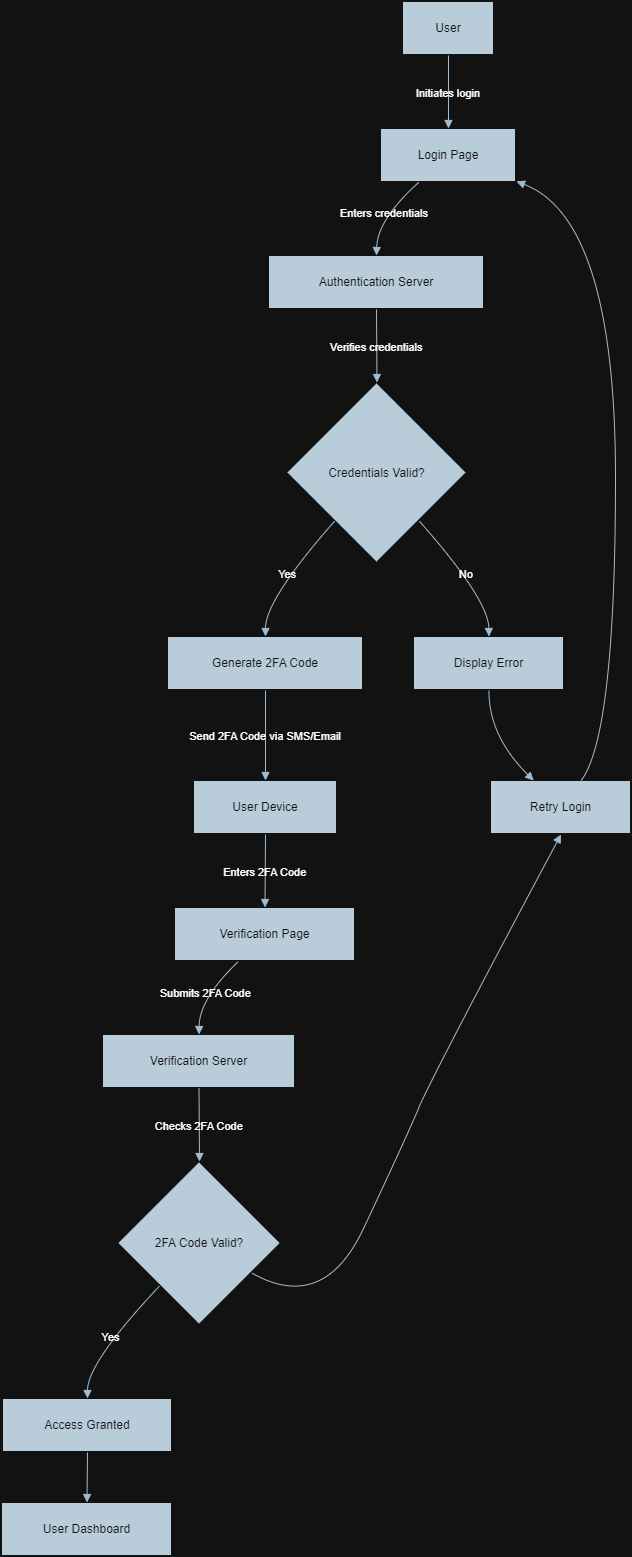

The diagram above was exported from draw.io. Its source (the exported page's mxGraphModel, read from the mxfile embedded in the PNG):
<mxGraphModel dx="1427" dy="783" grid="1" gridSize="10" guides="1" tooltips="1" connect="1" arrows="1" fold="1" page="1" pageScale="1" pageWidth="827" pageHeight="1169" math="0" shadow="0">
  <root>
    <mxCell id="0" />
    <mxCell id="1" parent="0" />
    <mxCell id="2" value="User" style="whiteSpace=wrap;strokeWidth=2;labelBackgroundColor=none;fillColor=#182E3E;strokeColor=#FFFFFF;fontColor=#FFFFFF;" parent="1" vertex="1">
      <mxGeometry x="409" y="8" width="92" height="54" as="geometry" />
    </mxCell>
    <mxCell id="3" value="Login Page" style="whiteSpace=wrap;strokeWidth=2;labelBackgroundColor=none;fillColor=#182E3E;strokeColor=#FFFFFF;fontColor=#FFFFFF;" parent="1" vertex="1">
      <mxGeometry x="387" y="135" width="136" height="54" as="geometry" />
    </mxCell>
    <mxCell id="4" value="Authentication Server" style="whiteSpace=wrap;strokeWidth=2;labelBackgroundColor=none;fillColor=#182E3E;strokeColor=#FFFFFF;fontColor=#FFFFFF;" parent="1" vertex="1">
      <mxGeometry x="275" y="262" width="216" height="54" as="geometry" />
    </mxCell>
    <mxCell id="5" value="Credentials Valid?" style="rhombus;strokeWidth=2;whiteSpace=wrap;labelBackgroundColor=none;fillColor=#182E3E;strokeColor=#FFFFFF;fontColor=#FFFFFF;" parent="1" vertex="1">
      <mxGeometry x="293" y="389" width="181" height="181" as="geometry" />
    </mxCell>
    <mxCell id="6" value="Generate 2FA Code" style="whiteSpace=wrap;strokeWidth=2;labelBackgroundColor=none;fillColor=#182E3E;strokeColor=#FFFFFF;fontColor=#FFFFFF;" parent="1" vertex="1">
      <mxGeometry x="174" y="643" width="196" height="54" as="geometry" />
    </mxCell>
    <mxCell id="7" value="Display Error" style="whiteSpace=wrap;strokeWidth=2;labelBackgroundColor=none;fillColor=#182E3E;strokeColor=#FFFFFF;fontColor=#FFFFFF;" parent="1" vertex="1">
      <mxGeometry x="420" y="643" width="151" height="54" as="geometry" />
    </mxCell>
    <mxCell id="8" value="User Device" style="whiteSpace=wrap;strokeWidth=2;labelBackgroundColor=none;fillColor=#182E3E;strokeColor=#FFFFFF;fontColor=#FFFFFF;" parent="1" vertex="1">
      <mxGeometry x="200" y="787" width="144" height="54" as="geometry" />
    </mxCell>
    <mxCell id="9" value="Verification Page" style="whiteSpace=wrap;strokeWidth=2;labelBackgroundColor=none;fillColor=#182E3E;strokeColor=#FFFFFF;fontColor=#FFFFFF;" parent="1" vertex="1">
      <mxGeometry x="181" y="914" width="181" height="54" as="geometry" />
    </mxCell>
    <mxCell id="10" value="Verification Server" style="whiteSpace=wrap;strokeWidth=2;labelBackgroundColor=none;fillColor=#182E3E;strokeColor=#FFFFFF;fontColor=#FFFFFF;" parent="1" vertex="1">
      <mxGeometry x="109" y="1041" width="193" height="54" as="geometry" />
    </mxCell>
    <mxCell id="11" value="2FA Code Valid?" style="rhombus;strokeWidth=2;whiteSpace=wrap;labelBackgroundColor=none;fillColor=#182E3E;strokeColor=#FFFFFF;fontColor=#FFFFFF;" parent="1" vertex="1">
      <mxGeometry x="124" y="1168" width="164" height="164" as="geometry" />
    </mxCell>
    <mxCell id="12" value="Access Granted" style="whiteSpace=wrap;strokeWidth=2;labelBackgroundColor=none;fillColor=#182E3E;strokeColor=#FFFFFF;fontColor=#FFFFFF;" parent="1" vertex="1">
      <mxGeometry x="9" y="1405" width="170" height="54" as="geometry" />
    </mxCell>
    <mxCell id="13" value="User Dashboard" style="whiteSpace=wrap;strokeWidth=2;labelBackgroundColor=none;fillColor=#182E3E;strokeColor=#FFFFFF;fontColor=#FFFFFF;" parent="1" vertex="1">
      <mxGeometry x="8" y="1509" width="171" height="54" as="geometry" />
    </mxCell>
    <mxCell id="16" value="Retry Login" style="whiteSpace=wrap;strokeWidth=2;labelBackgroundColor=none;fillColor=#182E3E;strokeColor=#FFFFFF;fontColor=#FFFFFF;" parent="1" vertex="1">
      <mxGeometry x="497" y="787" width="141" height="54" as="geometry" />
    </mxCell>
    <mxCell id="17" value="Initiates login" style="curved=1;startArrow=none;endArrow=block;exitX=0.5;exitY=1;entryX=0.5;entryY=0;labelBackgroundColor=none;strokeColor=#23445D;fontColor=default;" parent="1" source="2" target="3" edge="1">
      <mxGeometry relative="1" as="geometry">
        <Array as="points" />
      </mxGeometry>
    </mxCell>
    <mxCell id="18" value="Enters credentials" style="curved=1;startArrow=none;endArrow=block;exitX=0.28;exitY=1;entryX=0.5;entryY=0;labelBackgroundColor=none;strokeColor=#23445D;fontColor=default;" parent="1" source="3" target="4" edge="1">
      <mxGeometry relative="1" as="geometry">
        <Array as="points">
          <mxPoint x="384" y="226" />
        </Array>
      </mxGeometry>
    </mxCell>
    <mxCell id="19" value="Verifies credentials" style="curved=1;startArrow=none;endArrow=block;exitX=0.5;exitY=1;entryX=0.5;entryY=0;labelBackgroundColor=none;strokeColor=#23445D;fontColor=default;" parent="1" source="4" target="5" edge="1">
      <mxGeometry relative="1" as="geometry">
        <Array as="points" />
      </mxGeometry>
    </mxCell>
    <mxCell id="20" value="Yes" style="curved=1;startArrow=none;endArrow=block;exitX=0.06;exitY=1;entryX=0.5;entryY=0;labelBackgroundColor=none;strokeColor=#23445D;fontColor=default;" parent="1" source="5" target="6" edge="1">
      <mxGeometry relative="1" as="geometry">
        <Array as="points">
          <mxPoint x="272" y="606" />
        </Array>
      </mxGeometry>
    </mxCell>
    <mxCell id="21" value="No" style="curved=1;startArrow=none;endArrow=block;exitX=0.94;exitY=1;entryX=0.5;entryY=0;labelBackgroundColor=none;strokeColor=#23445D;fontColor=default;" parent="1" source="5" target="7" edge="1">
      <mxGeometry relative="1" as="geometry">
        <Array as="points">
          <mxPoint x="495" y="606" />
        </Array>
      </mxGeometry>
    </mxCell>
    <mxCell id="22" value="Send 2FA Code via SMS/Email" style="curved=1;startArrow=none;endArrow=block;exitX=0.5;exitY=1;entryX=0.5;entryY=0.01;labelBackgroundColor=none;strokeColor=#23445D;fontColor=default;" parent="1" source="6" target="8" edge="1">
      <mxGeometry relative="1" as="geometry">
        <Array as="points" />
      </mxGeometry>
    </mxCell>
    <mxCell id="23" value="Enters 2FA Code" style="curved=1;startArrow=none;endArrow=block;exitX=0.5;exitY=1.01;entryX=0.5;entryY=0.01;labelBackgroundColor=none;strokeColor=#23445D;fontColor=default;" parent="1" source="8" target="9" edge="1">
      <mxGeometry relative="1" as="geometry">
        <Array as="points" />
      </mxGeometry>
    </mxCell>
    <mxCell id="24" value="Submits 2FA Code" style="curved=1;startArrow=none;endArrow=block;exitX=0.35;exitY=1.01;entryX=0.5;entryY=0.01;labelBackgroundColor=none;strokeColor=#23445D;fontColor=default;" parent="1" source="9" target="10" edge="1">
      <mxGeometry relative="1" as="geometry">
        <Array as="points">
          <mxPoint x="206" y="1005" />
        </Array>
      </mxGeometry>
    </mxCell>
    <mxCell id="25" value="Checks 2FA Code" style="curved=1;startArrow=none;endArrow=block;exitX=0.5;exitY=1.01;entryX=0.5;entryY=0;labelBackgroundColor=none;strokeColor=#23445D;fontColor=default;" parent="1" source="10" target="11" edge="1">
      <mxGeometry relative="1" as="geometry">
        <Array as="points" />
      </mxGeometry>
    </mxCell>
    <mxCell id="26" value="Yes" style="curved=1;startArrow=none;endArrow=block;exitX=0.03;exitY=1;entryX=0.5;entryY=0;labelBackgroundColor=none;strokeColor=#23445D;fontColor=default;" parent="1" source="11" target="12" edge="1">
      <mxGeometry relative="1" as="geometry">
        <Array as="points">
          <mxPoint x="94" y="1369" />
        </Array>
      </mxGeometry>
    </mxCell>
    <mxCell id="27" value="" style="curved=1;startArrow=none;endArrow=block;exitX=0.5;exitY=1;entryX=0.5;entryY=0;labelBackgroundColor=none;strokeColor=#23445D;fontColor=default;" parent="1" source="12" target="13" edge="1">
      <mxGeometry relative="1" as="geometry">
        <Array as="points" />
      </mxGeometry>
    </mxCell>
    <mxCell id="30" value="" style="curved=1;startArrow=none;endArrow=block;exitX=0.5;exitY=1;entryX=0.31;entryY=0.01;labelBackgroundColor=none;strokeColor=#23445D;fontColor=default;" parent="1" source="7" target="16" edge="1">
      <mxGeometry relative="1" as="geometry">
        <Array as="points">
          <mxPoint x="495" y="742" />
        </Array>
      </mxGeometry>
    </mxCell>
    <mxCell id="31" value="" style="curved=1;startArrow=none;endArrow=block;entryX=0.5;entryY=1;entryDx=0;entryDy=0;labelBackgroundColor=none;strokeColor=#23445D;fontColor=default;" parent="1" source="11" target="16" edge="1">
      <mxGeometry relative="1" as="geometry">
        <Array as="points">
          <mxPoint x="330" y="1320" />
          <mxPoint x="410" y="1150" />
          <mxPoint x="440" y="1080" />
        </Array>
        <mxPoint x="416.25" y="1509" as="sourcePoint" />
      </mxGeometry>
    </mxCell>
    <mxCell id="32" value="" style="curved=1;startArrow=none;endArrow=block;exitX=0.64;exitY=0.01;entryX=1;entryY=0.98;labelBackgroundColor=none;strokeColor=#23445D;fontColor=default;" parent="1" source="16" target="3" edge="1">
      <mxGeometry relative="1" as="geometry">
        <Array as="points">
          <mxPoint x="622" y="742" />
          <mxPoint x="622" y="226" />
        </Array>
      </mxGeometry>
    </mxCell>
  </root>
</mxGraphModel>